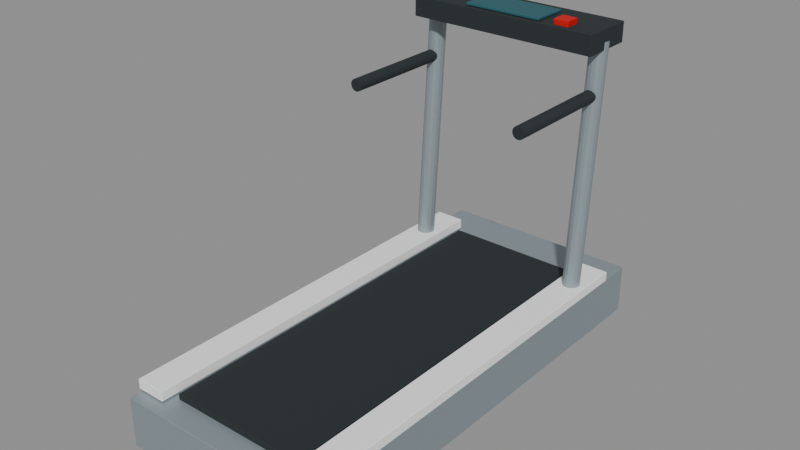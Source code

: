 # Source: gym-treadmill.blend  (saved by Blender 4.0.36; exported with 4.5.12 LTS)
import bpy
from mathutils import Matrix  # noqa: F401  (used for matrix-valued properties, if any)

bpy.ops.wm.read_factory_settings(use_empty=True)
scene = bpy.context.scene
scene.name = 'Scene'

# ---- materials (node trees are filled in below, after node groups)
mat_satin_metal = bpy.data.materials.new('Satin metal')
mat_satin_metal.use_transparent_shadow = False
mat_satin_metal.diffuse_color = (0.305, 0.3663, 0.3968, 1.0)
mat_charcoal = bpy.data.materials.new('Charcoal')
mat_charcoal.use_transparent_shadow = False
mat_charcoal.diffuse_color = (0.01938, 0.02732, 0.02956, 1.0)
mat_white = bpy.data.materials.new('White')
mat_white.use_transparent_shadow = False
mat_white.diffuse_color = (1.0, 1.0, 1.0, 1.0)
mat_muted_teal = bpy.data.materials.new('Muted teal')
mat_muted_teal.use_transparent_shadow = False
mat_muted_teal.diffuse_color = (0.02122, 0.1095, 0.1356, 1.0)
mat_festive_red = bpy.data.materials.new('Festive red')
mat_festive_red.use_transparent_shadow = False
mat_festive_red.diffuse_color = (0.6038, 0.0, 0.0003035, 1.0)

# ---- material node trees
mat_satin_metal.use_nodes = True; mat_satin_metal.node_tree.nodes.clear()
_N = mat_satin_metal.node_tree.nodes; _L = mat_satin_metal.node_tree.links
n0 = _N.new('ShaderNodeBsdfPrincipled'); n0.name = 'Principled BSDF'; n0.location = (10, 300)
n0.inputs[0].default_value = (0.305, 0.3663, 0.3968, 1.0)
n0.inputs[1].default_value = 0.35
n0.inputs[2].default_value = 0.48
n0.inputs[3].default_value = 1.45
n1 = _N.new('ShaderNodeOutputMaterial'); n1.name = 'Material Output'; n1.location = (300, 300)
_L.new(n0.outputs[0], n1.inputs[0])
n1.is_active_output = True
mat_charcoal.use_nodes = True; mat_charcoal.node_tree.nodes.clear()
_N = mat_charcoal.node_tree.nodes; _L = mat_charcoal.node_tree.links
n0 = _N.new('ShaderNodeBsdfPrincipled'); n0.name = 'Principled BSDF'; n0.location = (10, 300)
n0.inputs[0].default_value = (0.01938, 0.02732, 0.02956, 1.0)
n0.inputs[2].default_value = 0.8
n0.inputs[3].default_value = 1.45
n1 = _N.new('ShaderNodeOutputMaterial'); n1.name = 'Material Output'; n1.location = (300, 300)
_L.new(n0.outputs[0], n1.inputs[0])
n1.is_active_output = True
mat_white.use_nodes = True; mat_white.node_tree.nodes.clear()
_N = mat_white.node_tree.nodes; _L = mat_white.node_tree.links
n0 = _N.new('ShaderNodeBsdfPrincipled'); n0.name = 'Principled BSDF'; n0.location = (10, 300)
n0.inputs[0].default_value = (1.0, 1.0, 1.0, 1.0)
n0.inputs[2].default_value = 0.6
n0.inputs[3].default_value = 1.45
n1 = _N.new('ShaderNodeOutputMaterial'); n1.name = 'Material Output'; n1.location = (300, 300)
_L.new(n0.outputs[0], n1.inputs[0])
n1.is_active_output = True
mat_muted_teal.use_nodes = True; mat_muted_teal.node_tree.nodes.clear()
_N = mat_muted_teal.node_tree.nodes; _L = mat_muted_teal.node_tree.links
n0 = _N.new('ShaderNodeBsdfPrincipled'); n0.name = 'Principled BSDF'; n0.location = (10, 300)
n0.inputs[0].default_value = (0.02122, 0.1095, 0.1356, 1.0)
n0.inputs[2].default_value = 0.6
n0.inputs[3].default_value = 1.45
n1 = _N.new('ShaderNodeOutputMaterial'); n1.name = 'Material Output'; n1.location = (300, 300)
_L.new(n0.outputs[0], n1.inputs[0])
n1.is_active_output = True
mat_festive_red.use_nodes = True; mat_festive_red.node_tree.nodes.clear()
_N = mat_festive_red.node_tree.nodes; _L = mat_festive_red.node_tree.links
n0 = _N.new('ShaderNodeBsdfPrincipled'); n0.name = 'Principled BSDF'; n0.location = (10, 300)
n0.inputs[0].default_value = (0.6038, 0.0, 0.0003035, 1.0)
n0.inputs[2].default_value = 0.65
n0.inputs[3].default_value = 1.45
n1 = _N.new('ShaderNodeOutputMaterial'); n1.name = 'Material Output'; n1.location = (300, 300)
_L.new(n0.outputs[0], n1.inputs[0])
n1.is_active_output = True

# ---- meshes
me_cube = bpy.data.meshes.new('Cube')
me_cube.from_pydata([(-0.41, -0.925, -0.1), (-0.41, -0.925, 0.1), (-0.41, 0.925, -0.1), (-0.41, 0.925, 0.1), (0.41, -0.925, -0.1), (0.41, -0.925, 0.1), (0.41, 0.925, -0.1), (0.41, 0.925, 0.1)], [], [(0, 1, 3, 2), (2, 3, 7, 6), (6, 7, 5, 4), (4, 5, 1, 0), (2, 6, 4, 0), (7, 3, 1, 5)])
_uv = me_cube.uv_layers.new(name='UVMap')
_uv.uv.foreach_set('vector', [0.375, 0.0, 0.625, 0.0, 0.625, 0.25, 0.375, 0.25, 0.375, 0.25, 0.625, 0.25, 0.625, 0.5, 0.375, 0.5, 0.375, 0.5, 0.625, 0.5, 0.625, 0.75, 0.375, 0.75, 0.375, 0.75, 0.625, 0.75, 0.625, 1.0, 0.375, 1.0, 0.125, 0.5, 0.375, 0.5, 0.375, 0.75, 0.125, 0.75, 0.625, 0.5, 0.875, 0.5, 0.875, 0.75, 0.625, 0.75])
me_cube.materials.append(mat_satin_metal)
me_cube.update()
me_cube_001 = bpy.data.meshes.new('Cube.001')
me_cube_001.from_pydata([(-0.275, -0.775, -0.0125), (-0.275, -0.775, 0.0125), (-0.275, 0.775, -0.0125), (-0.275, 0.775, 0.0125), (0.275, -0.775, -0.0125), (0.275, -0.775, 0.0125), (0.275, 0.775, -0.0125), (0.275, 0.775, 0.0125)], [], [(0, 1, 3, 2), (2, 3, 7, 6), (6, 7, 5, 4), (4, 5, 1, 0), (2, 6, 4, 0), (7, 3, 1, 5)])
_uv = me_cube_001.uv_layers.new(name='UVMap')
_uv.uv.foreach_set('vector', [0.375, 0.0, 0.625, 0.0, 0.625, 0.25, 0.375, 0.25, 0.375, 0.25, 0.625, 0.25, 0.625, 0.5, 0.375, 0.5, 0.375, 0.5, 0.625, 0.5, 0.625, 0.75, 0.375, 0.75, 0.375, 0.75, 0.625, 0.75, 0.625, 1.0, 0.375, 1.0, 0.125, 0.5, 0.375, 0.5, 0.375, 0.75, 0.125, 0.75, 0.625, 0.5, 0.875, 0.5, 0.875, 0.75, 0.625, 0.75])
me_cube_001.materials.append(mat_charcoal)
me_cube_001.update()
me_cube_002 = bpy.data.meshes.new('Cube.002')
me_cube_002.from_pydata([(-0.06, -0.825, -0.02), (-0.06, -0.825, 0.02), (-0.06, 0.825, -0.02), (-0.06, 0.825, 0.02), (0.06, -0.825, -0.02), (0.06, -0.825, 0.02), (0.06, 0.825, -0.02), (0.06, 0.825, 0.02)], [], [(0, 1, 3, 2), (2, 3, 7, 6), (6, 7, 5, 4), (4, 5, 1, 0), (2, 6, 4, 0), (7, 3, 1, 5)])
_uv = me_cube_002.uv_layers.new(name='UVMap')
_uv.uv.foreach_set('vector', [0.375, 0.0, 0.625, 0.0, 0.625, 0.25, 0.375, 0.25, 0.375, 0.25, 0.625, 0.25, 0.625, 0.5, 0.375, 0.5, 0.375, 0.5, 0.625, 0.5, 0.625, 0.75, 0.375, 0.75, 0.375, 0.75, 0.625, 0.75, 0.625, 1.0, 0.375, 1.0, 0.125, 0.5, 0.375, 0.5, 0.375, 0.75, 0.125, 0.75, 0.625, 0.5, 0.875, 0.5, 0.875, 0.75, 0.625, 0.75])
me_cube_002.materials.append(mat_white)
me_cube_002.update()
me_cylinder = bpy.data.meshes.new('Cylinder')
me_cylinder.from_pydata([(0.0, 0.035, -0.5162), (0.0, 0.035, 0.5162), (0.01339, 0.03234, -0.5162), (0.01339, 0.03234, 0.5162), (0.02475, 0.02475, -0.5162), (0.02475, 0.02475, 0.5162), (0.03234, 0.01339, -0.5162), (0.03234, 0.01339, 0.5162), (0.035, 0.0, -0.5162), (0.035, 0.0, 0.5162), (0.03234, -0.01339, -0.5162), (0.03234, -0.01339, 0.5162), (0.02475, -0.02475, -0.5162), (0.02475, -0.02475, 0.5162), (0.01339, -0.03234, -0.5162), (0.01339, -0.03234, 0.5162), (0.0, -0.035, -0.5162), (0.0, -0.035, 0.5162), (-0.01339, -0.03234, -0.5162), (-0.01339, -0.03234, 0.5162), (-0.02475, -0.02475, -0.5162), (-0.02475, -0.02475, 0.5162), (-0.03234, -0.01339, -0.5162), (-0.03234, -0.01339, 0.5162), (-0.035, 0.0, -0.5162), (-0.035, 0.0, 0.5162), (-0.03234, 0.01339, -0.5162), (-0.03234, 0.01339, 0.5162), (-0.02475, 0.02475, -0.5162), (-0.02475, 0.02475, 0.5162), (-0.01339, 0.03234, -0.5162), (-0.01339, 0.03234, 0.5162)], [], [(0, 1, 3, 2), (2, 3, 5, 4), (4, 5, 7, 6), (6, 7, 9, 8), (8, 9, 11, 10), (10, 11, 13, 12), (12, 13, 15, 14), (14, 15, 17, 16), (16, 17, 19, 18), (18, 19, 21, 20), (20, 21, 23, 22), (22, 23, 25, 24), (24, 25, 27, 26), (26, 27, 29, 28), (3, 1, 31, 29, 27, 25, 23, 21, 19, 17, 15, 13, 11, 9, 7, 5), (28, 29, 31, 30), (30, 31, 1, 0), (0, 2, 4, 6, 8, 10, 12, 14, 16, 18, 20, 22, 24, 26, 28, 30)])
_uv = me_cylinder.uv_layers.new(name='UVMap')
_uv.uv.foreach_set('vector', [1.0, 0.5, 1.0, 1.0, 0.9375, 1.0, 0.9375, 0.5, 0.9375, 0.5, 0.9375, 1.0, 0.875, 1.0, 0.875, 0.5, 0.875, 0.5, 0.875, 1.0, 0.8125, 1.0, 0.8125, 0.5, 0.8125, 0.5, 0.8125, 1.0, 0.75, 1.0, 0.75, 0.5, 0.75, 0.5, 0.75, 1.0, 0.6875, 1.0, 0.6875, 0.5, 0.6875, 0.5, 0.6875, 1.0, 0.625, 1.0, 0.625, 0.5, 0.625, 0.5, 0.625, 1.0, 0.5625, 1.0, 0.5625, 0.5, 0.5625, 0.5, 0.5625, 1.0, 0.5, 1.0, 0.5, 0.5, 0.5, 0.5, 0.5, 1.0, 0.4375, 1.0, 0.4375, 0.5, 0.4375, 0.5, 0.4375, 1.0, 0.375, 1.0, 0.375, 0.5, 0.375, 0.5, 0.375, 1.0, 0.3125, 1.0, 0.3125, 0.5, 0.3125, 0.5, 0.3125, 1.0, 0.25, 1.0, 0.25, 0.5, 0.25, 0.5, 0.25, 1.0, 0.1875, 1.0, 0.1875, 0.5, 0.1875, 0.5, 0.1875, 1.0, 0.125, 1.0, 0.125, 0.5, 0.3418, 0.4717, 0.25, 0.49, 0.1582, 0.4717, 0.08029, 0.4197, 0.02827, 0.3418, 0.01, 0.25, 0.02827, 0.1582, 0.08029, 0.08029, 0.1582, 0.02827, 0.25, 0.01, 0.3418, 0.02827, 0.4197, 0.08029, 0.4717, 0.1582, 0.49, 0.25, 0.4717, 0.3418, 0.4197, 0.4197, 0.125, 0.5, 0.125, 1.0, 0.0625, 1.0, 0.0625, 0.5, 0.0625, 0.5, 0.0625, 1.0, 0.0, 1.0, 0.0, 0.5, 0.75, 0.49, 0.8418, 0.4717, 0.9197, 0.4197, 0.9717, 0.3418, 0.99, 0.25, 0.9717, 0.1582, 0.9197, 0.08029, 0.8418, 0.02827, 0.75, 0.01, 0.6582, 0.02827, 0.5803, 0.08029, 0.5283, 0.1582, 0.51, 0.25, 0.5283, 0.3418, 0.5803, 0.4197, 0.6582, 0.4717])
me_cylinder.materials.append(mat_satin_metal)
me_cylinder.update()
me_cylinder_001 = bpy.data.meshes.new('Cylinder.001')
me_cylinder_001.from_pydata([(0.0, 0.025, -0.245), (0.0, 0.025, 0.245), (0.009567, 0.0231, -0.245), (0.009567, 0.0231, 0.245), (0.01768, 0.01768, -0.245), (0.01768, 0.01768, 0.245), (0.0231, 0.009567, -0.245), (0.0231, 0.009567, 0.245), (0.025, 0.0, -0.245), (0.025, 0.0, 0.245), (0.0231, -0.009567, -0.245), (0.0231, -0.009567, 0.245), (0.01768, -0.01768, -0.245), (0.01768, -0.01768, 0.245), (0.009567, -0.0231, -0.245), (0.009567, -0.0231, 0.245), (0.0, -0.025, -0.245), (0.0, -0.025, 0.245), (-0.009567, -0.0231, -0.245), (-0.009567, -0.0231, 0.245), (-0.01768, -0.01768, -0.245), (-0.01768, -0.01768, 0.245), (-0.0231, -0.009567, -0.245), (-0.0231, -0.009567, 0.245), (-0.025, 0.0, -0.245), (-0.025, 0.0, 0.245), (-0.0231, 0.009567, -0.245), (-0.0231, 0.009567, 0.245), (-0.01768, 0.01768, -0.245), (-0.01768, 0.01768, 0.245), (-0.009567, 0.0231, -0.245), (-0.009567, 0.0231, 0.245)], [], [(0, 1, 3, 2), (2, 3, 5, 4), (4, 5, 7, 6), (6, 7, 9, 8), (8, 9, 11, 10), (10, 11, 13, 12), (12, 13, 15, 14), (14, 15, 17, 16), (16, 17, 19, 18), (18, 19, 21, 20), (20, 21, 23, 22), (22, 23, 25, 24), (24, 25, 27, 26), (26, 27, 29, 28), (3, 1, 31, 29, 27, 25, 23, 21, 19, 17, 15, 13, 11, 9, 7, 5), (28, 29, 31, 30), (30, 31, 1, 0), (0, 2, 4, 6, 8, 10, 12, 14, 16, 18, 20, 22, 24, 26, 28, 30)])
_uv = me_cylinder_001.uv_layers.new(name='UVMap')
_uv.uv.foreach_set('vector', [1.0, 0.5, 1.0, 1.0, 0.9375, 1.0, 0.9375, 0.5, 0.9375, 0.5, 0.9375, 1.0, 0.875, 1.0, 0.875, 0.5, 0.875, 0.5, 0.875, 1.0, 0.8125, 1.0, 0.8125, 0.5, 0.8125, 0.5, 0.8125, 1.0, 0.75, 1.0, 0.75, 0.5, 0.75, 0.5, 0.75, 1.0, 0.6875, 1.0, 0.6875, 0.5, 0.6875, 0.5, 0.6875, 1.0, 0.625, 1.0, 0.625, 0.5, 0.625, 0.5, 0.625, 1.0, 0.5625, 1.0, 0.5625, 0.5, 0.5625, 0.5, 0.5625, 1.0, 0.5, 1.0, 0.5, 0.5, 0.5, 0.5, 0.5, 1.0, 0.4375, 1.0, 0.4375, 0.5, 0.4375, 0.5, 0.4375, 1.0, 0.375, 1.0, 0.375, 0.5, 0.375, 0.5, 0.375, 1.0, 0.3125, 1.0, 0.3125, 0.5, 0.3125, 0.5, 0.3125, 1.0, 0.25, 1.0, 0.25, 0.5, 0.25, 0.5, 0.25, 1.0, 0.1875, 1.0, 0.1875, 0.5, 0.1875, 0.5, 0.1875, 1.0, 0.125, 1.0, 0.125, 0.5, 0.3418, 0.4717, 0.25, 0.49, 0.1582, 0.4717, 0.08029, 0.4197, 0.02827, 0.3418, 0.01, 0.25, 0.02827, 0.1582, 0.08029, 0.08029, 0.1582, 0.02827, 0.25, 0.01, 0.3418, 0.02827, 0.4197, 0.08029, 0.4717, 0.1582, 0.49, 0.25, 0.4717, 0.3418, 0.4197, 0.4197, 0.125, 0.5, 0.125, 1.0, 0.0625, 1.0, 0.0625, 0.5, 0.0625, 0.5, 0.0625, 1.0, 0.0, 1.0, 0.0, 0.5, 0.75, 0.49, 0.8418, 0.4717, 0.9197, 0.4197, 0.9717, 0.3418, 0.99, 0.25, 0.9717, 0.1582, 0.9197, 0.08029, 0.8418, 0.02827, 0.75, 0.01, 0.6582, 0.02827, 0.5803, 0.08029, 0.5283, 0.1582, 0.51, 0.25, 0.5283, 0.3418, 0.5803, 0.4197, 0.6582, 0.4717])
me_cylinder_001.materials.append(mat_charcoal)
me_cylinder_001.update()
me_cube_003 = bpy.data.meshes.new('Cube.003')
me_cube_003.from_pydata([(-0.06, -0.825, -0.02), (-0.06, -0.825, 0.02), (-0.06, 0.825, -0.02), (-0.06, 0.825, 0.02), (0.06, -0.825, -0.02), (0.06, -0.825, 0.02), (0.06, 0.825, -0.02), (0.06, 0.825, 0.02)], [], [(0, 1, 3, 2), (2, 3, 7, 6), (6, 7, 5, 4), (4, 5, 1, 0), (2, 6, 4, 0), (7, 3, 1, 5)])
_uv = me_cube_003.uv_layers.new(name='UVMap')
_uv.uv.foreach_set('vector', [0.375, 0.0, 0.625, 0.0, 0.625, 0.25, 0.375, 0.25, 0.375, 0.25, 0.625, 0.25, 0.625, 0.5, 0.375, 0.5, 0.375, 0.5, 0.625, 0.5, 0.625, 0.75, 0.375, 0.75, 0.375, 0.75, 0.625, 0.75, 0.625, 1.0, 0.375, 1.0, 0.125, 0.5, 0.375, 0.5, 0.375, 0.75, 0.125, 0.75, 0.625, 0.5, 0.875, 0.5, 0.875, 0.75, 0.625, 0.75])
me_cube_003.materials.append(mat_white)
me_cube_003.update()
me_cylinder_002 = bpy.data.meshes.new('Cylinder.002')
me_cylinder_002.from_pydata([(0.0, 0.035, -0.5162), (0.0, 0.035, 0.5162), (0.01339, 0.03234, -0.5162), (0.01339, 0.03234, 0.5162), (0.02475, 0.02475, -0.5162), (0.02475, 0.02475, 0.5162), (0.03234, 0.01339, -0.5162), (0.03234, 0.01339, 0.5162), (0.035, 0.0, -0.5162), (0.035, 0.0, 0.5162), (0.03234, -0.01339, -0.5162), (0.03234, -0.01339, 0.5162), (0.02475, -0.02475, -0.5162), (0.02475, -0.02475, 0.5162), (0.01339, -0.03234, -0.5162), (0.01339, -0.03234, 0.5162), (0.0, -0.035, -0.5162), (0.0, -0.035, 0.5162), (-0.01339, -0.03234, -0.5162), (-0.01339, -0.03234, 0.5162), (-0.02475, -0.02475, -0.5162), (-0.02475, -0.02475, 0.5162), (-0.03234, -0.01339, -0.5162), (-0.03234, -0.01339, 0.5162), (-0.035, 0.0, -0.5162), (-0.035, 0.0, 0.5162), (-0.03234, 0.01339, -0.5162), (-0.03234, 0.01339, 0.5162), (-0.02475, 0.02475, -0.5162), (-0.02475, 0.02475, 0.5162), (-0.01339, 0.03234, -0.5162), (-0.01339, 0.03234, 0.5162)], [], [(0, 1, 3, 2), (2, 3, 5, 4), (4, 5, 7, 6), (6, 7, 9, 8), (8, 9, 11, 10), (10, 11, 13, 12), (12, 13, 15, 14), (14, 15, 17, 16), (16, 17, 19, 18), (18, 19, 21, 20), (20, 21, 23, 22), (22, 23, 25, 24), (24, 25, 27, 26), (26, 27, 29, 28), (3, 1, 31, 29, 27, 25, 23, 21, 19, 17, 15, 13, 11, 9, 7, 5), (28, 29, 31, 30), (30, 31, 1, 0), (0, 2, 4, 6, 8, 10, 12, 14, 16, 18, 20, 22, 24, 26, 28, 30)])
_uv = me_cylinder_002.uv_layers.new(name='UVMap')
_uv.uv.foreach_set('vector', [1.0, 0.5, 1.0, 1.0, 0.9375, 1.0, 0.9375, 0.5, 0.9375, 0.5, 0.9375, 1.0, 0.875, 1.0, 0.875, 0.5, 0.875, 0.5, 0.875, 1.0, 0.8125, 1.0, 0.8125, 0.5, 0.8125, 0.5, 0.8125, 1.0, 0.75, 1.0, 0.75, 0.5, 0.75, 0.5, 0.75, 1.0, 0.6875, 1.0, 0.6875, 0.5, 0.6875, 0.5, 0.6875, 1.0, 0.625, 1.0, 0.625, 0.5, 0.625, 0.5, 0.625, 1.0, 0.5625, 1.0, 0.5625, 0.5, 0.5625, 0.5, 0.5625, 1.0, 0.5, 1.0, 0.5, 0.5, 0.5, 0.5, 0.5, 1.0, 0.4375, 1.0, 0.4375, 0.5, 0.4375, 0.5, 0.4375, 1.0, 0.375, 1.0, 0.375, 0.5, 0.375, 0.5, 0.375, 1.0, 0.3125, 1.0, 0.3125, 0.5, 0.3125, 0.5, 0.3125, 1.0, 0.25, 1.0, 0.25, 0.5, 0.25, 0.5, 0.25, 1.0, 0.1875, 1.0, 0.1875, 0.5, 0.1875, 0.5, 0.1875, 1.0, 0.125, 1.0, 0.125, 0.5, 0.3418, 0.4717, 0.25, 0.49, 0.1582, 0.4717, 0.08029, 0.4197, 0.02827, 0.3418, 0.01, 0.25, 0.02827, 0.1582, 0.08029, 0.08029, 0.1582, 0.02827, 0.25, 0.01, 0.3418, 0.02827, 0.4197, 0.08029, 0.4717, 0.1582, 0.49, 0.25, 0.4717, 0.3418, 0.4197, 0.4197, 0.125, 0.5, 0.125, 1.0, 0.0625, 1.0, 0.0625, 0.5, 0.0625, 0.5, 0.0625, 1.0, 0.0, 1.0, 0.0, 0.5, 0.75, 0.49, 0.8418, 0.4717, 0.9197, 0.4197, 0.9717, 0.3418, 0.99, 0.25, 0.9717, 0.1582, 0.9197, 0.08029, 0.8418, 0.02827, 0.75, 0.01, 0.6582, 0.02827, 0.5803, 0.08029, 0.5283, 0.1582, 0.51, 0.25, 0.5283, 0.3418, 0.5803, 0.4197, 0.6582, 0.4717])
me_cylinder_002.materials.append(mat_satin_metal)
me_cylinder_002.update()
me_cylinder_003 = bpy.data.meshes.new('Cylinder.003')
me_cylinder_003.from_pydata([(0.0, 0.025, -0.245), (0.0, 0.025, 0.245), (0.009567, 0.0231, -0.245), (0.009567, 0.0231, 0.245), (0.01768, 0.01768, -0.245), (0.01768, 0.01768, 0.245), (0.0231, 0.009567, -0.245), (0.0231, 0.009567, 0.245), (0.025, 0.0, -0.245), (0.025, 0.0, 0.245), (0.0231, -0.009567, -0.245), (0.0231, -0.009567, 0.245), (0.01768, -0.01768, -0.245), (0.01768, -0.01768, 0.245), (0.009567, -0.0231, -0.245), (0.009567, -0.0231, 0.245), (0.0, -0.025, -0.245), (0.0, -0.025, 0.245), (-0.009567, -0.0231, -0.245), (-0.009567, -0.0231, 0.245), (-0.01768, -0.01768, -0.245), (-0.01768, -0.01768, 0.245), (-0.0231, -0.009567, -0.245), (-0.0231, -0.009567, 0.245), (-0.025, 0.0, -0.245), (-0.025, 0.0, 0.245), (-0.0231, 0.009567, -0.245), (-0.0231, 0.009567, 0.245), (-0.01768, 0.01768, -0.245), (-0.01768, 0.01768, 0.245), (-0.009567, 0.0231, -0.245), (-0.009567, 0.0231, 0.245)], [], [(0, 1, 3, 2), (2, 3, 5, 4), (4, 5, 7, 6), (6, 7, 9, 8), (8, 9, 11, 10), (10, 11, 13, 12), (12, 13, 15, 14), (14, 15, 17, 16), (16, 17, 19, 18), (18, 19, 21, 20), (20, 21, 23, 22), (22, 23, 25, 24), (24, 25, 27, 26), (26, 27, 29, 28), (3, 1, 31, 29, 27, 25, 23, 21, 19, 17, 15, 13, 11, 9, 7, 5), (28, 29, 31, 30), (30, 31, 1, 0), (0, 2, 4, 6, 8, 10, 12, 14, 16, 18, 20, 22, 24, 26, 28, 30)])
_uv = me_cylinder_003.uv_layers.new(name='UVMap')
_uv.uv.foreach_set('vector', [1.0, 0.5, 1.0, 1.0, 0.9375, 1.0, 0.9375, 0.5, 0.9375, 0.5, 0.9375, 1.0, 0.875, 1.0, 0.875, 0.5, 0.875, 0.5, 0.875, 1.0, 0.8125, 1.0, 0.8125, 0.5, 0.8125, 0.5, 0.8125, 1.0, 0.75, 1.0, 0.75, 0.5, 0.75, 0.5, 0.75, 1.0, 0.6875, 1.0, 0.6875, 0.5, 0.6875, 0.5, 0.6875, 1.0, 0.625, 1.0, 0.625, 0.5, 0.625, 0.5, 0.625, 1.0, 0.5625, 1.0, 0.5625, 0.5, 0.5625, 0.5, 0.5625, 1.0, 0.5, 1.0, 0.5, 0.5, 0.5, 0.5, 0.5, 1.0, 0.4375, 1.0, 0.4375, 0.5, 0.4375, 0.5, 0.4375, 1.0, 0.375, 1.0, 0.375, 0.5, 0.375, 0.5, 0.375, 1.0, 0.3125, 1.0, 0.3125, 0.5, 0.3125, 0.5, 0.3125, 1.0, 0.25, 1.0, 0.25, 0.5, 0.25, 0.5, 0.25, 1.0, 0.1875, 1.0, 0.1875, 0.5, 0.1875, 0.5, 0.1875, 1.0, 0.125, 1.0, 0.125, 0.5, 0.3418, 0.4717, 0.25, 0.49, 0.1582, 0.4717, 0.08029, 0.4197, 0.02827, 0.3418, 0.01, 0.25, 0.02827, 0.1582, 0.08029, 0.08029, 0.1582, 0.02827, 0.25, 0.01, 0.3418, 0.02827, 0.4197, 0.08029, 0.4717, 0.1582, 0.49, 0.25, 0.4717, 0.3418, 0.4197, 0.4197, 0.125, 0.5, 0.125, 1.0, 0.0625, 1.0, 0.0625, 0.5, 0.0625, 0.5, 0.0625, 1.0, 0.0, 1.0, 0.0, 0.5, 0.75, 0.49, 0.8418, 0.4717, 0.9197, 0.4197, 0.9717, 0.3418, 0.99, 0.25, 0.9717, 0.1582, 0.9197, 0.08029, 0.8418, 0.02827, 0.75, 0.01, 0.6582, 0.02827, 0.5803, 0.08029, 0.5283, 0.1582, 0.51, 0.25, 0.5283, 0.3418, 0.5803, 0.4197, 0.6582, 0.4717])
me_cylinder_003.materials.append(mat_charcoal)
me_cylinder_003.update()
me_cube_004 = bpy.data.meshes.new('Cube.004')
me_cube_004.from_pydata([(-0.39, -0.11, -0.04), (-0.39, -0.11, 0.04), (-0.39, 0.11, -0.04), (-0.39, 0.11, 0.04), (0.39, -0.11, -0.04), (0.39, -0.11, 0.04), (0.39, 0.11, -0.04), (0.39, 0.11, 0.04)], [], [(0, 1, 3, 2), (2, 3, 7, 6), (6, 7, 5, 4), (4, 5, 1, 0), (2, 6, 4, 0), (7, 3, 1, 5)])
_uv = me_cube_004.uv_layers.new(name='UVMap')
_uv.uv.foreach_set('vector', [0.375, 0.0, 0.625, 0.0, 0.625, 0.25, 0.375, 0.25, 0.375, 0.25, 0.625, 0.25, 0.625, 0.5, 0.375, 0.5, 0.375, 0.5, 0.625, 0.5, 0.625, 0.75, 0.375, 0.75, 0.375, 0.75, 0.625, 0.75, 0.625, 1.0, 0.375, 1.0, 0.125, 0.5, 0.375, 0.5, 0.375, 0.75, 0.125, 0.75, 0.625, 0.5, 0.875, 0.5, 0.875, 0.75, 0.625, 0.75])
me_cube_004.materials.append(mat_charcoal)
me_cube_004.update()
me_cube_005 = bpy.data.meshes.new('Cube.005')
me_cube_005.from_pydata([(-0.16, -0.075, -0.005), (-0.16, -0.075, 0.005), (-0.16, 0.075, -0.005), (-0.16, 0.075, 0.005), (0.16, -0.075, -0.005), (0.16, -0.075, 0.005), (0.16, 0.075, -0.005), (0.16, 0.075, 0.005)], [], [(0, 1, 3, 2), (2, 3, 7, 6), (6, 7, 5, 4), (4, 5, 1, 0), (2, 6, 4, 0), (7, 3, 1, 5)])
_uv = me_cube_005.uv_layers.new(name='UVMap')
_uv.uv.foreach_set('vector', [0.375, 0.0, 0.625, 0.0, 0.625, 0.25, 0.375, 0.25, 0.375, 0.25, 0.625, 0.25, 0.625, 0.5, 0.375, 0.5, 0.375, 0.5, 0.625, 0.5, 0.625, 0.75, 0.375, 0.75, 0.375, 0.75, 0.625, 0.75, 0.625, 1.0, 0.375, 1.0, 0.125, 0.5, 0.375, 0.5, 0.375, 0.75, 0.125, 0.75, 0.625, 0.5, 0.875, 0.5, 0.875, 0.75, 0.625, 0.75])
me_cube_005.materials.append(mat_muted_teal)
me_cube_005.update()
me_cube_006 = bpy.data.meshes.new('Cube.006')
me_cube_006.from_pydata([(-0.06, -0.075, -0.025), (-0.06, -0.075, 0.025), (-0.06, 0.075, -0.025), (-0.06, 0.075, 0.025), (0.06, -0.075, -0.025), (0.06, -0.075, 0.025), (0.06, 0.075, -0.025), (0.06, 0.075, 0.025)], [], [(0, 1, 3, 2), (2, 3, 7, 6), (6, 7, 5, 4), (4, 5, 1, 0), (2, 6, 4, 0), (7, 3, 1, 5)])
_uv = me_cube_006.uv_layers.new(name='UVMap')
_uv.uv.foreach_set('vector', [0.375, 0.0, 0.625, 0.0, 0.625, 0.25, 0.375, 0.25, 0.375, 0.25, 0.625, 0.25, 0.625, 0.5, 0.375, 0.5, 0.375, 0.5, 0.625, 0.5, 0.625, 0.75, 0.375, 0.75, 0.375, 0.75, 0.625, 0.75, 0.625, 1.0, 0.375, 1.0, 0.125, 0.5, 0.375, 0.5, 0.375, 0.75, 0.125, 0.75, 0.625, 0.5, 0.875, 0.5, 0.875, 0.75, 0.625, 0.75])
me_cube_006.materials.append(mat_charcoal)
me_cube_006.update()
me_cube_007 = bpy.data.meshes.new('Cube.007')
me_cube_007.from_pydata([(-0.06, -0.075, -0.025), (-0.06, -0.075, 0.025), (-0.06, 0.075, -0.025), (-0.06, 0.075, 0.025), (0.06, -0.075, -0.025), (0.06, -0.075, 0.025), (0.06, 0.075, -0.025), (0.06, 0.075, 0.025)], [], [(0, 1, 3, 2), (2, 3, 7, 6), (6, 7, 5, 4), (4, 5, 1, 0), (2, 6, 4, 0), (7, 3, 1, 5)])
_uv = me_cube_007.uv_layers.new(name='UVMap')
_uv.uv.foreach_set('vector', [0.375, 0.0, 0.625, 0.0, 0.625, 0.25, 0.375, 0.25, 0.375, 0.25, 0.625, 0.25, 0.625, 0.5, 0.375, 0.5, 0.375, 0.5, 0.625, 0.5, 0.625, 0.75, 0.375, 0.75, 0.375, 0.75, 0.625, 0.75, 0.625, 1.0, 0.375, 1.0, 0.125, 0.5, 0.375, 0.5, 0.375, 0.75, 0.125, 0.75, 0.625, 0.5, 0.875, 0.5, 0.875, 0.75, 0.625, 0.75])
me_cube_007.materials.append(mat_charcoal)
me_cube_007.update()
me_cube_008 = bpy.data.meshes.new('Cube.008')
me_cube_008.from_pydata([(-0.06, -0.075, -0.025), (-0.06, -0.075, 0.025), (-0.06, 0.075, -0.025), (-0.06, 0.075, 0.025), (0.06, -0.075, -0.025), (0.06, -0.075, 0.025), (0.06, 0.075, -0.025), (0.06, 0.075, 0.025)], [], [(0, 1, 3, 2), (2, 3, 7, 6), (6, 7, 5, 4), (4, 5, 1, 0), (2, 6, 4, 0), (7, 3, 1, 5)])
_uv = me_cube_008.uv_layers.new(name='UVMap')
_uv.uv.foreach_set('vector', [0.375, 0.0, 0.625, 0.0, 0.625, 0.25, 0.375, 0.25, 0.375, 0.25, 0.625, 0.25, 0.625, 0.5, 0.375, 0.5, 0.375, 0.5, 0.625, 0.5, 0.625, 0.75, 0.375, 0.75, 0.375, 0.75, 0.625, 0.75, 0.625, 1.0, 0.375, 1.0, 0.125, 0.5, 0.375, 0.5, 0.375, 0.75, 0.125, 0.75, 0.625, 0.5, 0.875, 0.5, 0.875, 0.75, 0.625, 0.75])
me_cube_008.materials.append(mat_charcoal)
me_cube_008.update()
me_cube_009 = bpy.data.meshes.new('Cube.009')
me_cube_009.from_pydata([(-0.06, -0.075, -0.025), (-0.06, -0.075, 0.025), (-0.06, 0.075, -0.025), (-0.06, 0.075, 0.025), (0.06, -0.075, -0.025), (0.06, -0.075, 0.025), (0.06, 0.075, -0.025), (0.06, 0.075, 0.025)], [], [(0, 1, 3, 2), (2, 3, 7, 6), (6, 7, 5, 4), (4, 5, 1, 0), (2, 6, 4, 0), (7, 3, 1, 5)])
_uv = me_cube_009.uv_layers.new(name='UVMap')
_uv.uv.foreach_set('vector', [0.375, 0.0, 0.625, 0.0, 0.625, 0.25, 0.375, 0.25, 0.375, 0.25, 0.625, 0.25, 0.625, 0.5, 0.375, 0.5, 0.375, 0.5, 0.625, 0.5, 0.625, 0.75, 0.375, 0.75, 0.375, 0.75, 0.625, 0.75, 0.625, 1.0, 0.375, 1.0, 0.125, 0.5, 0.375, 0.5, 0.375, 0.75, 0.125, 0.75, 0.625, 0.5, 0.875, 0.5, 0.875, 0.75, 0.625, 0.75])
me_cube_009.materials.append(mat_charcoal)
me_cube_009.update()
me_cube_010 = bpy.data.meshes.new('Cube.010')
me_cube_010.from_pydata([(-0.03, -0.03, -0.0125), (-0.03, -0.03, 0.0125), (-0.03, 0.03, -0.0125), (-0.03, 0.03, 0.0125), (0.03, -0.03, -0.0125), (0.03, -0.03, 0.0125), (0.03, 0.03, -0.0125), (0.03, 0.03, 0.0125)], [], [(0, 1, 3, 2), (2, 3, 7, 6), (6, 7, 5, 4), (4, 5, 1, 0), (2, 6, 4, 0), (7, 3, 1, 5)])
_uv = me_cube_010.uv_layers.new(name='UVMap')
_uv.uv.foreach_set('vector', [0.375, 0.0, 0.625, 0.0, 0.625, 0.25, 0.375, 0.25, 0.375, 0.25, 0.625, 0.25, 0.625, 0.5, 0.375, 0.5, 0.375, 0.5, 0.625, 0.5, 0.625, 0.75, 0.375, 0.75, 0.375, 0.75, 0.625, 0.75, 0.625, 1.0, 0.375, 1.0, 0.125, 0.5, 0.375, 0.5, 0.375, 0.75, 0.125, 0.75, 0.625, 0.5, 0.875, 0.5, 0.875, 0.75, 0.625, 0.75])
me_cube_010.materials.append(mat_festive_red)
me_cube_010.update()

# ---- objects
ob_asset_gymtreadmill = bpy.data.objects.new('ASSET_GymTreadmill', None)
ob_base = bpy.data.objects.new('Base', me_cube)
ob_belt = bpy.data.objects.new('Belt', me_cube_001)
ob_side_rail = bpy.data.objects.new('Side_Rail', me_cube_002)
ob_upright = bpy.data.objects.new('Upright', me_cylinder)
ob_handrail = bpy.data.objects.new('Handrail', me_cylinder_001)
ob_side_rail_001 = bpy.data.objects.new('Side_Rail.001', me_cube_003)
ob_upright_001 = bpy.data.objects.new('Upright.001', me_cylinder_002)
ob_handrail_001 = bpy.data.objects.new('Handrail.001', me_cylinder_003)
ob_console = bpy.data.objects.new('Console', me_cube_004)
ob_screen = bpy.data.objects.new('Screen', me_cube_005)
ob_rubber_foot = bpy.data.objects.new('Rubber_Foot', me_cube_006)
ob_rubber_foot_001 = bpy.data.objects.new('Rubber_Foot.001', me_cube_007)
ob_rubber_foot_002 = bpy.data.objects.new('Rubber_Foot.002', me_cube_008)
ob_rubber_foot_003 = bpy.data.objects.new('Rubber_Foot.003', me_cube_009)
ob_stop_button = bpy.data.objects.new('Stop_Button', me_cube_010)

# ---- transforms, parenting, visibility, modifiers, constraints
ob_asset_gymtreadmill.location = (0.0, 0.0, 0.0)
ob_base.parent = ob_asset_gymtreadmill
ob_base.location = (0.0, 0.0, 0.14)
_m = ob_base.modifiers.new('Editable eased edges', 'BEVEL')
_m.width = 0.002
_m.width_pct = 0.002
_m.segments = 2
ob_belt.parent = ob_asset_gymtreadmill
ob_belt.location = (0.0, -0.05, 0.25)
_m = ob_belt.modifiers.new('Editable eased edges', 'BEVEL')
_m.width = 0.002
_m.width_pct = 0.002
_m.segments = 2
ob_side_rail.parent = ob_asset_gymtreadmill
ob_side_rail.location = (-0.36, -0.05, 0.265)
_m = ob_side_rail.modifiers.new('Editable eased edges', 'BEVEL')
_m.width = 0.002
_m.width_pct = 0.002
_m.segments = 2
ob_upright.parent = ob_asset_gymtreadmill
ob_upright.location = (-0.36, 0.635, 0.735)
ob_upright.rotation_euler = (0.06786, -5.928e-09, -3.142)
ob_handrail.parent = ob_asset_gymtreadmill
ob_handrail.location = (-0.36, 0.425, 1.05)
ob_handrail.rotation_euler = (1.571, -0.0, 0.0)
ob_side_rail_001.parent = ob_asset_gymtreadmill
ob_side_rail_001.location = (0.36, -0.05, 0.265)
_m = ob_side_rail_001.modifiers.new('Editable eased edges', 'BEVEL')
_m.width = 0.002
_m.width_pct = 0.002
_m.segments = 2
ob_upright_001.parent = ob_asset_gymtreadmill
ob_upright_001.location = (0.36, 0.635, 0.735)
ob_upright_001.rotation_euler = (0.06786, -5.928e-09, -3.142)
ob_handrail_001.parent = ob_asset_gymtreadmill
ob_handrail_001.location = (0.36, 0.425, 1.05)
ob_handrail_001.rotation_euler = (1.571, -0.0, 0.0)
ob_console.parent = ob_asset_gymtreadmill
ob_console.location = (0.0, 0.67, 1.26)
_m = ob_console.modifiers.new('Editable eased edges', 'BEVEL')
_m.width = 0.002
_m.width_pct = 0.002
_m.segments = 2
ob_screen.parent = ob_asset_gymtreadmill
ob_screen.location = (0.0, 0.65, 1.307)
_m = ob_screen.modifiers.new('Editable eased edges', 'BEVEL')
_m.width = 0.002
_m.width_pct = 0.002
_m.segments = 2
ob_rubber_foot.parent = ob_asset_gymtreadmill
ob_rubber_foot.location = (-0.32, -0.72, 0.025)
_m = ob_rubber_foot.modifiers.new('Editable eased edges', 'BEVEL')
_m.width = 0.002
_m.width_pct = 0.002
_m.segments = 2
ob_rubber_foot_001.parent = ob_asset_gymtreadmill
ob_rubber_foot_001.location = (-0.32, 0.72, 0.025)
_m = ob_rubber_foot_001.modifiers.new('Editable eased edges', 'BEVEL')
_m.width = 0.002
_m.width_pct = 0.002
_m.segments = 2
ob_rubber_foot_002.parent = ob_asset_gymtreadmill
ob_rubber_foot_002.location = (0.32, -0.72, 0.025)
_m = ob_rubber_foot_002.modifiers.new('Editable eased edges', 'BEVEL')
_m.width = 0.002
_m.width_pct = 0.002
_m.segments = 2
ob_rubber_foot_003.parent = ob_asset_gymtreadmill
ob_rubber_foot_003.location = (0.32, 0.72, 0.025)
_m = ob_rubber_foot_003.modifiers.new('Editable eased edges', 'BEVEL')
_m.width = 0.002
_m.width_pct = 0.002
_m.segments = 2
ob_stop_button.parent = ob_asset_gymtreadmill
ob_stop_button.location = (0.25, 0.61, 1.31)
_m = ob_stop_button.modifiers.new('Editable eased edges', 'BEVEL')
_m.width = 0.002
_m.width_pct = 0.002
_m.segments = 2

# ---- collection membership
scene.collection.objects.link(ob_asset_gymtreadmill)
scene.collection.objects.link(ob_base)
scene.collection.objects.link(ob_belt)
scene.collection.objects.link(ob_side_rail)
scene.collection.objects.link(ob_upright)
scene.collection.objects.link(ob_handrail)
scene.collection.objects.link(ob_side_rail_001)
scene.collection.objects.link(ob_upright_001)
scene.collection.objects.link(ob_handrail_001)
scene.collection.objects.link(ob_console)
scene.collection.objects.link(ob_screen)
scene.collection.objects.link(ob_rubber_foot)
scene.collection.objects.link(ob_rubber_foot_001)
scene.collection.objects.link(ob_rubber_foot_002)
scene.collection.objects.link(ob_rubber_foot_003)
scene.collection.objects.link(ob_stop_button)

# ---- scene / render settings (as saved in the file)
scene.frame_start = 1; scene.frame_end = 49; scene.frame_set(1)
scene.render.engine = 'BLENDER_EEVEE_NEXT'
scene.cycles.sampling_pattern = 'TABULATED_SOBOL'
bpy.context.view_layer.update()

# ---- added for rendering (the .blend has no active camera and no usable light): camera, sun + grey world if the file has none
cam_auto = bpy.data.cameras.new('AutoCamera')
cam_auto.lens = 50.0
cam_auto.sensor_width = 36.0
cam_auto.clip_end = 1000.0
ob_auto_camera = bpy.data.objects.new('AutoCamera', cam_auto)
scene.collection.objects.link(ob_auto_camera)
ob_auto_camera.location = (2.243, -2.6916, 2.45565)
ob_auto_camera.rotation_euler = (1.09748, -7.21219e-08, 0.694738)
scene.camera = ob_auto_camera
light_auto_sun = bpy.data.lights.new('AutoSun', 'SUN')
light_auto_sun.energy = 3.0
light_auto_sun.angle = 0.0523599
ob_auto_sun = bpy.data.objects.new('AutoSun', light_auto_sun)
scene.collection.objects.link(ob_auto_sun)
ob_auto_sun.rotation_euler = (0.872665, 0.174533, 0.523599)
if scene.world is None:
    world_auto = bpy.data.worlds.new('AutoWorld')
    world_auto.color = (0.3, 0.3, 0.3)
    scene.world = world_auto
bpy.context.view_layer.update()
